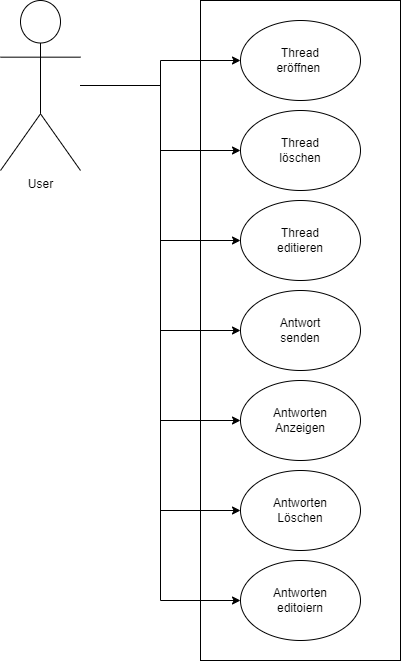

The diagram above was exported from draw.io. Its source (the exported page's mxGraphModel, read from the mxfile embedded in the PNG):
<mxGraphModel dx="1136" dy="634" grid="1" gridSize="10" guides="1" tooltips="1" connect="1" arrows="1" fold="1" page="1" pageScale="1" pageWidth="827" pageHeight="1169" background="none" math="0" shadow="0">
  <root>
    <mxCell id="0" />
    <mxCell id="1" parent="0" />
    <mxCell id="Qkbx9p1Kv_QJWJzqjC_H-1" value="" style="rounded=0;whiteSpace=wrap;html=1;" parent="1" vertex="1">
      <mxGeometry x="320" y="80" width="200" height="660" as="geometry" />
    </mxCell>
    <mxCell id="Qkbx9p1Kv_QJWJzqjC_H-2" value="Thread &lt;br&gt;eröffnen&amp;nbsp;" style="ellipse;whiteSpace=wrap;html=1;" parent="1" vertex="1">
      <mxGeometry x="360" y="100" width="120" height="80" as="geometry" />
    </mxCell>
    <mxCell id="Qkbx9p1Kv_QJWJzqjC_H-3" value="Antwort &lt;br&gt;senden" style="ellipse;whiteSpace=wrap;html=1;" parent="1" vertex="1">
      <mxGeometry x="360" y="370" width="120" height="80" as="geometry" />
    </mxCell>
    <mxCell id="Qkbx9p1Kv_QJWJzqjC_H-4" value="Antworten&lt;br&gt;Anzeigen" style="ellipse;whiteSpace=wrap;html=1;" parent="1" vertex="1">
      <mxGeometry x="360" y="460" width="120" height="80" as="geometry" />
    </mxCell>
    <mxCell id="Qkbx9p1Kv_QJWJzqjC_H-6" value="Antworten&lt;br&gt;Löschen" style="ellipse;whiteSpace=wrap;html=1;" parent="1" vertex="1">
      <mxGeometry x="360" y="550" width="120" height="80" as="geometry" />
    </mxCell>
    <mxCell id="Qkbx9p1Kv_QJWJzqjC_H-7" value="Antworten&lt;br&gt;editoiern" style="ellipse;whiteSpace=wrap;html=1;" parent="1" vertex="1">
      <mxGeometry x="360" y="640" width="120" height="80" as="geometry" />
    </mxCell>
    <mxCell id="Qkbx9p1Kv_QJWJzqjC_H-8" value="Thread &lt;br&gt;löschen" style="ellipse;whiteSpace=wrap;html=1;" parent="1" vertex="1">
      <mxGeometry x="360" y="190" width="120" height="80" as="geometry" />
    </mxCell>
    <mxCell id="Qkbx9p1Kv_QJWJzqjC_H-9" value="Thread &lt;br&gt;editieren" style="ellipse;whiteSpace=wrap;html=1;" parent="1" vertex="1">
      <mxGeometry x="360" y="280" width="120" height="80" as="geometry" />
    </mxCell>
    <mxCell id="Qkbx9p1Kv_QJWJzqjC_H-18" style="edgeStyle=orthogonalEdgeStyle;rounded=0;orthogonalLoop=1;jettySize=auto;html=1;" parent="1" source="Qkbx9p1Kv_QJWJzqjC_H-16" target="Qkbx9p1Kv_QJWJzqjC_H-2" edge="1">
      <mxGeometry relative="1" as="geometry" />
    </mxCell>
    <mxCell id="Qkbx9p1Kv_QJWJzqjC_H-19" style="edgeStyle=orthogonalEdgeStyle;rounded=0;orthogonalLoop=1;jettySize=auto;html=1;" parent="1" source="Qkbx9p1Kv_QJWJzqjC_H-16" target="Qkbx9p1Kv_QJWJzqjC_H-8" edge="1">
      <mxGeometry relative="1" as="geometry" />
    </mxCell>
    <mxCell id="Qkbx9p1Kv_QJWJzqjC_H-20" style="edgeStyle=orthogonalEdgeStyle;rounded=0;orthogonalLoop=1;jettySize=auto;html=1;entryX=0;entryY=0.5;entryDx=0;entryDy=0;" parent="1" source="Qkbx9p1Kv_QJWJzqjC_H-16" target="Qkbx9p1Kv_QJWJzqjC_H-9" edge="1">
      <mxGeometry relative="1" as="geometry" />
    </mxCell>
    <mxCell id="Qkbx9p1Kv_QJWJzqjC_H-21" style="edgeStyle=orthogonalEdgeStyle;rounded=0;orthogonalLoop=1;jettySize=auto;html=1;entryX=0;entryY=0.5;entryDx=0;entryDy=0;" parent="1" source="Qkbx9p1Kv_QJWJzqjC_H-16" target="Qkbx9p1Kv_QJWJzqjC_H-3" edge="1">
      <mxGeometry relative="1" as="geometry" />
    </mxCell>
    <mxCell id="Qkbx9p1Kv_QJWJzqjC_H-22" style="edgeStyle=orthogonalEdgeStyle;rounded=0;orthogonalLoop=1;jettySize=auto;html=1;entryX=0;entryY=0.5;entryDx=0;entryDy=0;" parent="1" source="Qkbx9p1Kv_QJWJzqjC_H-16" target="Qkbx9p1Kv_QJWJzqjC_H-4" edge="1">
      <mxGeometry relative="1" as="geometry" />
    </mxCell>
    <mxCell id="Qkbx9p1Kv_QJWJzqjC_H-23" style="edgeStyle=orthogonalEdgeStyle;rounded=0;orthogonalLoop=1;jettySize=auto;html=1;entryX=0;entryY=0.5;entryDx=0;entryDy=0;" parent="1" source="Qkbx9p1Kv_QJWJzqjC_H-16" target="Qkbx9p1Kv_QJWJzqjC_H-6" edge="1">
      <mxGeometry relative="1" as="geometry" />
    </mxCell>
    <mxCell id="Qkbx9p1Kv_QJWJzqjC_H-24" style="edgeStyle=orthogonalEdgeStyle;rounded=0;orthogonalLoop=1;jettySize=auto;html=1;entryX=0;entryY=0.5;entryDx=0;entryDy=0;" parent="1" source="Qkbx9p1Kv_QJWJzqjC_H-16" target="Qkbx9p1Kv_QJWJzqjC_H-7" edge="1">
      <mxGeometry relative="1" as="geometry" />
    </mxCell>
    <mxCell id="Qkbx9p1Kv_QJWJzqjC_H-16" value="User" style="shape=umlActor;verticalLabelPosition=bottom;verticalAlign=top;html=1;outlineConnect=0;" parent="1" vertex="1">
      <mxGeometry x="120" y="80" width="80" height="170" as="geometry" />
    </mxCell>
  </root>
</mxGraphModel>